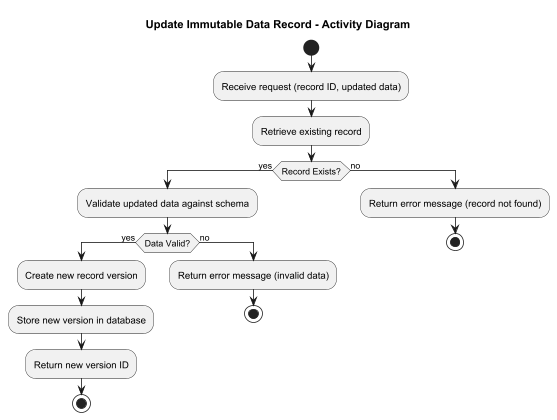

The diagram above was rendered by PlantUML. Its source (embedded in the PNG):
@startuml
title Update Immutable Data Record - Activity Diagram

start
:Receive request (record ID, updated data);
:Retrieve existing record;
if (Record Exists?) then (yes)
  :Validate updated data against schema;
  if (Data Valid?) then (yes)
    :Create new record version;
    :Store new version in database;
    :Return new version ID;
    stop
  else (no)
    :Return error message (invalid data);
    stop
  endif
else (no)
  :Return error message (record not found);
  stop
endif

@enduml